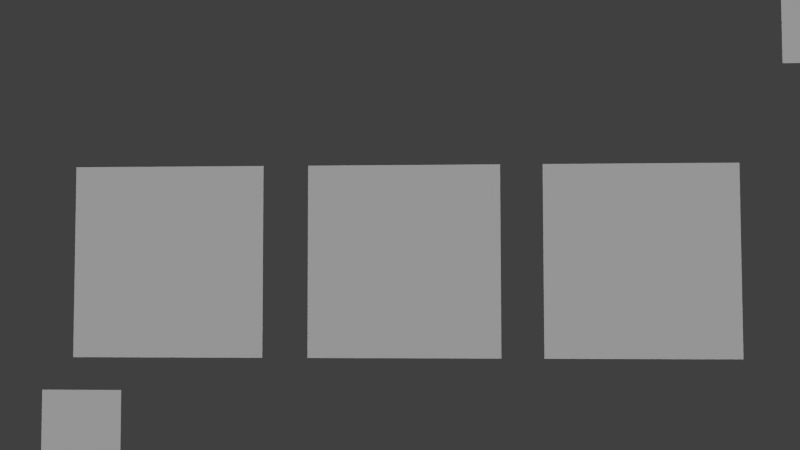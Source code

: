 # Source: PoweUps.blend  (saved by Blender 2.72.0; exported with 4.5.12 LTS)
import bpy
from mathutils import Matrix  # noqa: F401  (used for matrix-valued properties, if any)

bpy.ops.wm.read_factory_settings(use_empty=True)
scene = bpy.context.scene
scene.name = 'Scene'

# ---- collections
col_collection_1 = bpy.data.collections.new('Collection 1'); scene.collection.children.link(col_collection_1)

# ---- materials (node trees are filled in below, after node groups)
mat_powerups = bpy.data.materials.new('PowerUps')
mat_powerups.alpha_threshold = 0.0
mat_powerups.use_transparent_shadow = False
mat_powerups.roughness = 0.5
mat_powerups.line_color = (0.0, 0.0, 0.0, 1.0)

# ---- material node trees

# ---- world
world_world = bpy.data.worlds.new('World'); scene.world = world_world
world_world.color = (0.05088, 0.05088, 0.05088)
world_world.use_sun_shadow = False
world_world.sun_shadow_jitter_overblur = 0.0
world_world.cycles.sampling_method = 'MANUAL'
world_world.cycles.sample_map_resolution = 256

# ---- cameras
cam_camera = bpy.data.cameras.new('Camera')
cam_camera.clip_end = 100.0
cam_camera.lens = 35.0
cam_camera.sensor_width = 32.0
cam_camera.sensor_height = 18.0
cam_camera.ortho_scale = 7.314
cam_camera.dof.focus_distance = 0.0
cam_camera.dof.aperture_fstop = 128.0

# ---- lights
light_lamp = bpy.data.lights.new('Lamp', 'SUN')
light_lamp.transmission_factor = 0.0
light_lamp.cutoff_distance = 30.0
light_lamp.use_shadow = False
light_lamp.angle = 1.571
light_lamp.energy = 3.31
light_lamp.shadow_buffer_clip_start = 1.001
light_lamp.shadow_soft_size = 1.0
light_lamp.shadow_cascade_max_distance = 1000.0
light_lamp.cycles.use_multiple_importance_sampling = False

# ---- meshes
me_plane_014 = bpy.data.meshes.new('Plane.014')
me_plane_014.from_pydata([(-11.28, -6.816, -4.716e-06), (-4.677, -6.816, -4.716e-06), (-11.28, -0.2102, -1.444e-06), (-4.677, -0.2102, -1.444e-06)], [], [(0, 1, 3, 2)])
_uv = me_plane_014.uv_layers.new(name='UVMap')
_uv.uv.foreach_set('vector', [0.9944, 0.8272, 0.8929, 0.8272, 0.8929, 0.9915, 0.9944, 0.9915])
me_plane_014.materials.append(mat_powerups)
me_plane_014.use_remesh_preserve_volume = False
me_plane_014.use_remesh_preserve_attributes = False
me_plane_014.use_mirror_vertex_groups = False
me_plane_014.update()
me_plane_013 = bpy.data.meshes.new('Plane.013')
me_plane_013.from_pydata([(-3.411, -3.339, -1.663e-06), (3.194, -3.339, -1.663e-06), (-3.411, 3.266, 1.609e-06), (3.194, 3.266, 1.609e-06)], [], [(0, 1, 3, 2)])
_uv = me_plane_013.uv_layers.new(name='UVMap')
_uv.uv.foreach_set('vector', [0.9513, 0.2645, 0.6923, 0.2645, 0.6923, 0.6835, 0.9513, 0.6835])
me_plane_013.materials.append(mat_powerups)
me_plane_013.use_remesh_preserve_volume = False
me_plane_013.use_remesh_preserve_attributes = False
me_plane_013.use_mirror_vertex_groups = False
me_plane_013.update()
me_plane_011 = bpy.data.meshes.new('Plane.011')
me_plane_011.from_pydata([(-3.411, -3.339, -1.663e-06), (3.194, -3.339, -1.663e-06), (-3.411, 3.266, 1.609e-06), (3.194, 3.266, 1.609e-06)], [], [(0, 1, 3, 2)])
_uv = me_plane_011.uv_layers.new(name='UVMap')
_uv.uv.foreach_set('vector', [0.6294, 0.2662, 0.3686, 0.2662, 0.3686, 0.6883, 0.6294, 0.6883])
me_plane_011.materials.append(mat_powerups)
me_plane_011.use_remesh_preserve_volume = False
me_plane_011.use_remesh_preserve_attributes = False
me_plane_011.use_mirror_vertex_groups = False
me_plane_011.update()
me_plane_010 = bpy.data.meshes.new('Plane.010')
me_plane_010.from_pydata([(-3.411, -3.339, -1.663e-06), (3.194, -3.339, -1.663e-06), (-3.411, 3.266, 1.609e-06), (3.194, 3.266, 1.609e-06)], [], [(0, 1, 3, 2)])
_uv = me_plane_010.uv_layers.new(name='UVMap')
_uv.uv.foreach_set('vector', [0.3033, 0.2683, 0.04498, 0.2683, 0.04498, 0.6863, 0.3033, 0.6863])
me_plane_010.materials.append(mat_powerups)
me_plane_010.use_remesh_preserve_volume = False
me_plane_010.use_remesh_preserve_attributes = False
me_plane_010.use_mirror_vertex_groups = False
me_plane_010.update()
me_plane_009 = bpy.data.meshes.new('Plane.009')
me_plane_009.from_pydata([(-3.411, -3.339, -1.663e-06), (3.194, -3.339, -1.663e-06), (-3.411, 3.266, 1.609e-06), (3.194, 3.266, 1.609e-06)], [], [(0, 1, 3, 2)])
_uv = me_plane_009.uv_layers.new(name='UVMap')
_uv.uv.foreach_set('vector', [0.1132, 0.01177, 0.01169, 0.01178, 0.01169, 0.1761, 0.1132, 0.1761])
me_plane_009.materials.append(mat_powerups)
me_plane_009.use_remesh_preserve_volume = False
me_plane_009.use_remesh_preserve_attributes = False
me_plane_009.use_mirror_vertex_groups = False
me_plane_009.update()

# ---- objects
ob_home = bpy.data.objects.new('home', me_plane_014)
ob_shooterpwup = bpy.data.objects.new('shooterpwup', me_plane_013)
ob_mult = bpy.data.objects.new('mult', me_plane_011)
ob_nos = bpy.data.objects.new('nos', me_plane_010)
ob_back = bpy.data.objects.new('back', me_plane_009)
ob_lamp = bpy.data.objects.new('Lamp', light_lamp)
ob_camera = bpy.data.objects.new('Camera', cam_camera)

# ---- transforms, parenting, visibility, modifiers, constraints
ob_home.location = (-7.276, 5.188, 4.079)
ob_home.rotation_euler = (-1.571, -2.22e-16, 2.22e-16)
ob_home.scale = (0.2797, 0.2797, 0.2797)
ob_home.lineart.crease_threshold = 0.0
ob_shooterpwup.location = (-5.317, 5.188, -0.3224)
ob_shooterpwup.rotation_euler = (-1.571, -2.22e-16, 2.22e-16)
ob_shooterpwup.scale = (0.6648, 0.6648, 0.6648)
ob_shooterpwup.lineart.crease_threshold = 0.0
ob_mult.location = (0.03195, 5.188, -0.3224)
ob_mult.rotation_euler = (-1.571, -2.22e-16, 2.22e-16)
ob_mult.scale = (0.6648, 0.6648, 0.6648)
ob_mult.lineart.crease_threshold = 0.0
ob_nos.location = (5.454, 5.188, -0.3224)
ob_nos.rotation_euler = (-1.571, -2.22e-16, 2.22e-16)
ob_nos.scale = (0.6648, 0.6648, 0.6648)
ob_nos.lineart.crease_threshold = 0.0
ob_back.location = (7.396, 5.188, -4.169)
ob_back.rotation_euler = (-1.571, -2.22e-16, 2.22e-16)
ob_back.scale = (0.2797, 0.2797, 0.2797)
ob_back.lineart.crease_threshold = 0.0
ob_lamp.location = (0.723, 15.19, 2.557)
ob_lamp.rotation_euler = (2.204, -0.2951, 1.629)
ob_lamp.scale = (0.228, 0.228, 0.228)
ob_lamp.lock_rotations_4d = False
ob_lamp.empty_display_type = 'ARROWS'
ob_lamp.color = (0.0, 0.0, 0.0, 0.0)
ob_lamp.lineart.crease_threshold = 0.0
ob_camera.location = (-0.8977, 25.07, -0.4762)
ob_camera.rotation_euler = (1.621, 0.00144, 3.189)
ob_camera.scale = (0.228, 0.228, 0.228)
ob_camera.lock_rotations_4d = False
ob_camera.empty_display_type = 'ARROWS'
ob_camera.color = (0.0, 0.0, 0.0, 0.0)
ob_camera.display_type = 'WIRE'
ob_camera.lineart.crease_threshold = 0.0

# ---- collection membership
col_collection_1.objects.link(ob_home)
col_collection_1.objects.link(ob_shooterpwup)
col_collection_1.objects.link(ob_mult)
col_collection_1.objects.link(ob_nos)
col_collection_1.objects.link(ob_back)
col_collection_1.objects.link(ob_lamp)
col_collection_1.objects.link(ob_camera)

# ---- scene / render settings (as saved in the file)
scene.camera = ob_camera
scene.frame_start = 1; scene.frame_end = 250; scene.frame_set(14)
scene.render.engine = 'BLENDER_EEVEE_NEXT'
scene.render.image_settings.color_mode = 'RGB'
scene.render.image_settings.compression = 90
scene.render.resolution_percentage = 50
scene.render.dither_intensity = 0.0
scene.render.bake_margin = 2
scene.render.bake_bias = 0.0
scene.cycles.use_denoising = False
scene.cycles.samples = 10
scene.cycles.sampling_pattern = 'TABULATED_SOBOL'
scene.cycles.light_sampling_threshold = 0.0
scene.cycles.use_adaptive_sampling = False
scene.cycles.use_light_tree = False
scene.cycles.blur_glossy = 0.0
scene.cycles.volume_bounces = 1
scene.cycles.pixel_filter_type = 'GAUSSIAN'
scene.cycles.sample_clamp_indirect = 0.0
scene.view_settings.view_transform = 'Standard'
bpy.context.view_layer.update()
